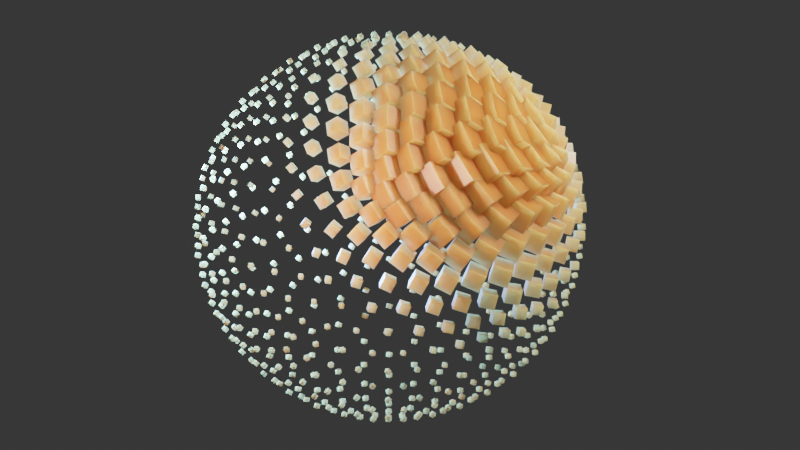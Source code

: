 # Source: getting_started.blend  (saved by Blender 3.0.42; exported with 4.5.12 LTS)
import bpy
from mathutils import Matrix  # noqa: F401  (used for matrix-valued properties, if any)

bpy.ops.wm.read_factory_settings(use_empty=True)
scene = bpy.context.scene
scene.name = 'Scene'

# ---- collections
col_collection = bpy.data.collections.new('Collection'); scene.collection.children.link(col_collection)

# ---- materials (node trees are filled in below, after node groups)
mat_box = bpy.data.materials.new('Box')
mat_box.alpha_threshold = 0.0
mat_box.use_transparent_shadow = False
mat_box.line_color = (0.0, 0.0, 0.0, 1.0)

# ---- node groups
ng_sphereboxdancer = bpy.data.node_groups.new('SphereBoxDancer', 'GeometryNodeTree')
_s = ng_sphereboxdancer.interface.new_socket(name='Geometry', in_out='OUTPUT', socket_type='NodeSocketGeometry')
_s = ng_sphereboxdancer.interface.new_socket(name='Geometry', in_out='INPUT', socket_type='NodeSocketGeometry')
_s = ng_sphereboxdancer.interface.new_socket(name='resolution', in_out='INPUT', socket_type='NodeSocketInt')
_s.default_value = 4
_s.min_value = 2
_s.max_value = 5
_s = ng_sphereboxdancer.interface.new_socket(name='radius', in_out='INPUT', socket_type='NodeSocketFloat')
_s.subtype = 'DISTANCE'
_s.default_value = 1.0
_s.min_value = 0.0
_s.max_value = 10.0
_s = ng_sphereboxdancer.interface.new_socket(name='frame', in_out='INPUT', socket_type='NodeSocketInt')
_s = ng_sphereboxdancer.interface.new_socket(name='search dist', in_out='INPUT', socket_type='NodeSocketFloat')
_s.default_value = 10.0
_s.min_value = 0.0
_s.max_value = 100.0
_s = ng_sphereboxdancer.interface.new_socket(name='min scale', in_out='INPUT', socket_type='NodeSocketFloat')
_s.default_value = 0.2
_s.min_value = 0.0
_s.max_value = 10.0
_s = ng_sphereboxdancer.interface.new_socket(name='max scale', in_out='INPUT', socket_type='NodeSocketFloat')
_s.default_value = 2.0
_s.min_value = 0.0
_s.max_value = 10.0
_s = ng_sphereboxdancer.interface.new_socket(name='agent height', in_out='INPUT', socket_type='NodeSocketFloat')
_s.default_value = 2.8
_s.min_value = -10.0
_s.max_value = 10.0
ng_sphereboxdancer.is_modifier = True
_N = ng_sphereboxdancer.nodes; _L = ng_sphereboxdancer.links
n0 = _N.new('GeometryNodeStoreNamedAttribute'); n0.name = 'Store Named Attribute.001'; n0.location = (55, -297)
n0.data_type = 'FLOAT_VECTOR'
n0.domain = 'CORNER'
n0.inputs[2].default_value = 'UVMap'
n1 = _N.new('GeometryNodeStoreNamedAttribute'); n1.name = 'Store Named Attribute'; n1.location = (61, -57)
n1.data_type = 'FLOAT_VECTOR'
n1.domain = 'CORNER'
n1.inputs[2].default_value = 'uv_map'
n2 = _N.new('NodeFrame'); n2.name = 'Frame.003'; n2.location = (140, 853)
n2.label = 'Agent - Instance Distance'
n2.width = 1238
n2.label_size = 64
n3 = _N.new('NodeFrame'); n3.name = 'Frame.002'; n3.location = (1011, 1418)
n3.label = 'Instancing'
n3.width = 876
n3.label_size = 64
n4 = _N.new('NodeFrame'); n4.name = 'Frame.001'; n4.location = (206, 1442)
n4.label = 'Rotation from Noise'
n4.width = 723
n4.label_size = 64
n5 = _N.new('NodeFrame'); n5.name = 'Frame'; n5.location = (-1194, 1474)
n5.label = 'Noise Value'
n5.width = 1324
n5.label_size = 64
n6 = _N.new('ShaderNodeVectorRotate'); n6.name = 'Vector Rotate'; n6.location = (454, -193)
n7 = _N.new('ShaderNodeCombineXYZ'); n7.name = 'Combine XYZ'; n7.location = (255, -224)
n8 = _N.new('ShaderNodeMath'); n8.name = 'Math.001'; n8.location = (252, -394)
n8.operation = 'MULTIPLY'
n8.inputs[1].default_value = 2.0
n9 = _N.new('ShaderNodeMath'); n9.name = 'Math'; n9.location = (30, -384)
n9.operation = 'RADIANS'
n10 = _N.new('GeometryNodeInputPosition'); n10.name = 'Position.001'; n10.location = (348, -108)
n11 = _N.new('NodeGroupInput'); n11.name = 'Group Input.001'; n11.location = (856, -171)
n12 = _N.new('ShaderNodeMapRange'); n12.name = 'Map Range'; n12.location = (1068, -30)
n13 = _N.new('ShaderNodeVectorMath'); n13.name = 'Vector Math'; n13.location = (664, -69)
n13.operation = 'DISTANCE'
n14 = _N.new('GeometryNodeMeshCube'); n14.name = 'Cube'; n14.location = (36, -57)
n14.inputs[0].default_value = (0.4, 0.4, 0.4)
n15 = _N.new('GeometryNodeInstanceOnPoints'); n15.name = 'Instance on Points'; n15.location = (280, -72)
n16 = _N.new('GeometryNodeMeshIcoSphere'); n16.name = 'Ico Sphere'; n16.location = (30, -297)
n17 = _N.new('GeometryNodeRotateInstances'); n17.name = 'Rotate Instances'; n17.location = (498, -30)
n18 = _N.new('GeometryNodeScaleInstances'); n18.name = 'Scale Instances'; n18.location = (706, -47)
n19 = _N.new('ShaderNodeVectorMath'); n19.name = 'Vector Math.003'; n19.location = (553, -186)
n19.operation = 'MULTIPLY'
n20 = _N.new('ShaderNodeVectorMath'); n20.name = 'Vector Math.002'; n20.location = (329, -71)
n20.operation = 'MULTIPLY'
n20.inputs[1].default_value = (2.0, 2.0, 2.0)
n21 = _N.new('ShaderNodeValue'); n21.name = 'Value'; n21.location = (30, -346)
n21.outputs[0].default_value = 180.0
n22 = _N.new('ShaderNodeMath'); n22.name = 'Math.002'; n22.location = (210, -304)
n22.operation = 'RADIANS'
n23 = _N.new('ShaderNodeVectorMath'); n23.name = 'Vector Math.001'; n23.location = (128, -30)
n23.operation = 'SUBTRACT'
n23.inputs[1].default_value = (0.5, 0.5, 0.5)
n24 = _N.new('NodeGroupInput'); n24.name = 'Group Input.002'; n24.location = (30, -86)
n25 = _N.new('ShaderNodeTexNoise'); n25.name = 'Noise Texture'; n25.location = (1154, -30)
n25.inputs[2].default_value = 0.1
n26 = _N.new('ShaderNodeVectorMath'); n26.name = 'Vector Math.004'; n26.location = (978, -131)
n27 = _N.new('ShaderNodeVectorMath'); n27.name = 'Vector Math.005'; n27.location = (798, -189)
n27.operation = 'MULTIPLY'
n28 = _N.new('ShaderNodeValue'); n28.name = 'Value.001'; n28.location = (614, -386)
n28.outputs[0].default_value = 10.0
n29 = _N.new('ShaderNodeCombineXYZ'); n29.name = 'Combine XYZ.001'; n29.location = (611, -239)
n30 = _N.new('ShaderNodeMath'); n30.name = 'Math.004'; n30.location = (412, -186)
n30.operation = 'COSINE'
n31 = _N.new('ShaderNodeMath'); n31.name = 'Math.005'; n31.location = (415, -345)
n31.operation = 'SINE'
n32 = _N.new('ShaderNodeMath'); n32.name = 'Math.003'; n32.location = (195, -85)
n32.operation = 'RADIANS'
n33 = _N.new('GeometryNodeInputPosition'); n33.name = 'Position'; n33.location = (795, -67)
n34 = _N.new('NodeGroupInput'); n34.name = 'Group Input'; n34.location = (-288, 767)
n34.width = 144
n35 = _N.new('GeometryNodeSetMaterial'); n35.name = 'Set Material'; n35.location = (2047, 1379)
n35.inputs[2].default_value = mat_box
n36 = _N.new('NodeGroupOutput'); n36.name = 'Group Output'; n36.location = (2272, 1359)
n0.parent = n3
n1.parent = n3
n6.parent = n2
n7.parent = n2
n8.parent = n2
n9.parent = n2
n10.parent = n2
n11.parent = n2
n12.parent = n2
n13.parent = n2
n14.parent = n3
n15.parent = n3
n16.parent = n3
n17.parent = n3
n18.parent = n3
n19.parent = n4
n20.parent = n4
n21.parent = n4
n22.parent = n4
n23.parent = n4
n24.parent = n5
n25.parent = n5
n26.parent = n5
n27.parent = n5
n28.parent = n5
n29.parent = n5
n30.parent = n5
n31.parent = n5
n32.parent = n5
n33.parent = n5
_L.new(n34.outputs[1], n16.inputs[1])
_L.new(n0.outputs[0], n15.inputs[0])
_L.new(n15.outputs[0], n17.inputs[0])
_L.new(n1.outputs[0], n15.inputs[2])
_L.new(n34.outputs[2], n16.inputs[0])
_L.new(n34.outputs[2], n7.inputs[0])
_L.new(n7.outputs[0], n6.inputs[0])
_L.new(n34.outputs[3], n9.inputs[0])
_L.new(n9.outputs[0], n8.inputs[0])
_L.new(n8.outputs[0], n6.inputs[3])
_L.new(n10.outputs[0], n13.inputs[0])
_L.new(n6.outputs[0], n13.inputs[1])
_L.new(n13.outputs[1], n12.inputs[0])
_L.new(n18.outputs[0], n35.inputs[0])
_L.new(n12.outputs[0], n18.inputs[2])
_L.new(n11.outputs[4], n12.inputs[2])
_L.new(n11.outputs[5], n12.inputs[4])
_L.new(n11.outputs[6], n12.inputs[3])
_L.new(n34.outputs[7], n7.inputs[2])
_L.new(n17.outputs[0], n18.inputs[0])
_L.new(n33.outputs[0], n26.inputs[0])
_L.new(n25.outputs[1], n23.inputs[0])
_L.new(n23.outputs[0], n20.inputs[0])
_L.new(n20.outputs[0], n19.inputs[0])
_L.new(n21.outputs[0], n22.inputs[0])
_L.new(n22.outputs[0], n19.inputs[1])
_L.new(n19.outputs[0], n17.inputs[2])
_L.new(n24.outputs[3], n32.inputs[0])
_L.new(n26.outputs[0], n25.inputs[0])
_L.new(n32.outputs[0], n30.inputs[0])
_L.new(n32.outputs[0], n31.inputs[0])
_L.new(n30.outputs[0], n29.inputs[0])
_L.new(n31.outputs[0], n29.inputs[1])
_L.new(n29.outputs[0], n27.inputs[0])
_L.new(n28.outputs[0], n27.inputs[1])
_L.new(n27.outputs[0], n26.inputs[1])
_L.new(n35.outputs[0], n36.inputs[0])
_L.new(n14.outputs[0], n1.inputs[0])
_L.new(n14.outputs[1], n1.inputs[3])
_L.new(n16.outputs[0], n0.inputs[0])
_L.new(n16.outputs[1], n0.inputs[3])
n36.is_active_output = True

# ---- material node trees
mat_box.use_nodes = True; mat_box.node_tree.nodes.clear()
_N = mat_box.node_tree.nodes; _L = mat_box.node_tree.links
n0 = _N.new('ShaderNodeOutputMaterial'); n0.name = 'Material Output'; n0.location = (300, 300)
n1 = _N.new('ShaderNodeBsdfPrincipled'); n1.name = 'Principled BSDF'; n1.location = (10, 300)
n1.distribution = 'GGX'
n1.subsurface_method = 'RANDOM_WALK_SKIN'
n1.inputs[0].default_value = (0.7405, 0.1325, 0.0163, 1.0)
n1.inputs[2].default_value = 0.4
n1.inputs[3].default_value = 1.45
n1.inputs[8].default_value = 1.0
n1.inputs[10].default_value = 1.0
n1.inputs[27].default_value = (0.0, 0.0, 0.0, 1.0)
n1.inputs[28].default_value = 1.0
_L.new(n1.outputs[0], n0.inputs[0])
n0.is_active_output = True

# ---- world
world_world = bpy.data.worlds.new('World'); scene.world = world_world
world_world.use_nodes = True; world_world.node_tree.nodes.clear()
_N = world_world.node_tree.nodes; _L = world_world.node_tree.links
n0 = _N.new('ShaderNodeOutputWorld'); n0.name = 'World Output'; n0.location = (300, 300)
n1 = _N.new('ShaderNodeBackground'); n1.name = 'Background'; n1.location = (10, 300)
n1.inputs[0].default_value = (0.0331, 0.0331, 0.0331, 1.0)
_L.new(n1.outputs[0], n0.inputs[0])
n0.is_active_output = True
world_world.color = (0.05088, 0.05088, 0.05088)
world_world.use_sun_shadow = False
world_world.sun_shadow_jitter_overblur = 0.0

# ---- cameras
cam_camera = bpy.data.cameras.new('Camera')
cam_camera.type = 'ORTHO'
cam_camera.clip_end = 100.0
cam_camera.ortho_scale = 14.51

# ---- lights
light_light = bpy.data.lights.new('Light', 'POINT')
light_light.transmission_factor = 0.0
light_light.energy = 5000.0
light_light.shadow_soft_size = 0.1
light_light.shadow_maximum_resolution = 0.002
light_light.use_absolute_resolution = True
light_light_001 = bpy.data.lights.new('Light.001', 'POINT')
light_light_001.color = (1.0, 0.6079, 0.5041)
light_light_001.transmission_factor = 0.0
light_light_001.energy = 2000.0
light_light_001.shadow_soft_size = 0.1
light_light_001.shadow_maximum_resolution = 0.002
light_light_001.use_absolute_resolution = True
light_light_002 = bpy.data.lights.new('Light.002', 'POINT')
light_light_002.color = (0.2007, 0.4287, 1.0)
light_light_002.transmission_factor = 0.0
light_light_002.energy = 1e+04
light_light_002.shadow_soft_size = 0.1
light_light_002.shadow_maximum_resolution = 0.002
light_light_002.use_absolute_resolution = True

# ---- meshes
me_cube = bpy.data.meshes.new('Cube')
me_cube.from_pydata([(1.0, 1.0, 1.0), (1.0, 1.0, -1.0), (1.0, -1.0, 1.0), (1.0, -1.0, -1.0), (-1.0, 1.0, 1.0), (-1.0, 1.0, -1.0), (-1.0, -1.0, 1.0), (-1.0, -1.0, -1.0)], [], [(0, 4, 6, 2), (3, 2, 6, 7), (7, 6, 4, 5), (5, 1, 3, 7), (1, 0, 2, 3), (5, 4, 0, 1)])
_uv = me_cube.uv_layers.new(name='UVMap')
_uv.uv.foreach_set('vector', [0.625, 0.5, 0.875, 0.5, 0.875, 0.75, 0.625, 0.75, 0.375, 0.75, 0.625, 0.75, 0.625, 1.0, 0.375, 1.0, 0.375, 0.0, 0.625, 0.0, 0.625, 0.25, 0.375, 0.25, 0.125, 0.5, 0.375, 0.5, 0.375, 0.75, 0.125, 0.75, 0.375, 0.5, 0.625, 0.5, 0.625, 0.75, 0.375, 0.75, 0.375, 0.25, 0.625, 0.25, 0.625, 0.5, 0.375, 0.5])
me_cube.materials.append(mat_box)
me_cube.use_remesh_preserve_volume = False
me_cube.use_remesh_preserve_attributes = False
me_cube.use_mirror_vertex_groups = False
me_cube.update()

# ---- objects
ob_cube = bpy.data.objects.new('Cube', me_cube)
ob_light = bpy.data.objects.new('Light', light_light)
ob_camera = bpy.data.objects.new('Camera', cam_camera)
ob_light_001 = bpy.data.objects.new('Light.001', light_light_001)
ob_light_002 = bpy.data.objects.new('Light.002', light_light_002)

# ---- transforms, parenting, visibility, modifiers, constraints
ob_cube.location = (0.0, 0.0, 0.0)
ob_cube.lock_rotations_4d = False
ob_cube.empty_display_type = 'ARROWS'
ob_cube.lineart.crease_threshold = 0.0
_m = ob_cube.modifiers.new('GeometryNodes', 'NODES')
_m.node_group = ng_sphereboxdancer
_gi = [s.identifier for s in ng_sphereboxdancer.interface.items_tree if s.item_type == 'SOCKET' and s.in_out == 'INPUT']
_m[_gi[2]] = 3.5  # radius
_m[_gi[3]] = 198  # frame
_m[_gi[4]] = 4.2  # search dist
_m[_gi[7]] = 2.5  # agent height
ob_light.location = (3.037, 7.402, 7.476)
ob_light.rotation_euler = (0.6503, 0.05522, 1.866)
ob_light.lock_rotations_4d = False
ob_light.empty_display_type = 'ARROWS'
ob_light.color = (0.0, 0.0, 0.0, 0.0)
ob_light.lineart.crease_threshold = 0.0
ob_camera.location = (20.42, 0.3099, 6.212)
ob_camera.rotation_euler = (1.277, 2.564e-07, 1.576)
ob_camera.lock_rotations_4d = False
ob_camera.empty_display_type = 'ARROWS'
ob_camera.color = (0.0, 0.0, 0.0, 0.0)
ob_camera.display_type = 'WIRE'
ob_camera.lineart.crease_threshold = 0.0
ob_light_001.location = (5.861, -2.766, 1.987)
ob_light_001.rotation_euler = (0.6503, 0.05522, 1.866)
ob_light_001.lock_rotations_4d = False
ob_light_001.empty_display_type = 'ARROWS'
ob_light_001.color = (0.0, 0.0, 0.0, 0.0)
ob_light_001.lineart.crease_threshold = 0.0
ob_light_002.location = (-3.665, -4.053, 0.2203)
ob_light_002.rotation_euler = (0.6503, 0.05522, 1.866)
ob_light_002.lock_rotations_4d = False
ob_light_002.empty_display_type = 'ARROWS'
ob_light_002.color = (0.0, 0.0, 0.0, 0.0)
ob_light_002.lineart.crease_threshold = 0.0

# ---- collection membership
col_collection.objects.link(ob_cube)
col_collection.objects.link(ob_light)
col_collection.objects.link(ob_camera)
col_collection.objects.link(ob_light_001)
col_collection.objects.link(ob_light_002)

# ---- scene / render settings (as saved in the file)
scene.camera = ob_camera
scene.frame_start = 1; scene.frame_end = 360; scene.frame_set(198)
scene.render.engine = 'BLENDER_EEVEE_NEXT'
scene.render.resolution_percentage = 200
scene.cycles.sampling_pattern = 'TABULATED_SOBOL'
scene.cycles.use_light_tree = False
scene.eevee.taa_render_samples = 256
scene.eevee.use_gtao = True
scene.view_settings.view_transform = 'Filmic'
bpy.context.view_layer.update()
